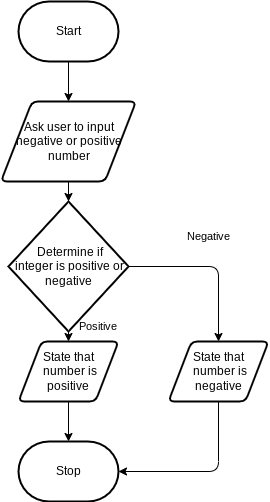

The diagram above was exported from draw.io. Its source (the exported page's mxGraphModel, read from the mxfile embedded in the PNG):
<mxGraphModel dx="594" dy="529" grid="1" gridSize="10" guides="1" tooltips="1" connect="1" arrows="1" fold="1" page="1" pageScale="1" pageWidth="827" pageHeight="1169" math="0" shadow="0">
  <root>
    <mxCell id="0" />
    <mxCell id="1" parent="0" />
    <mxCell id="2" style="edgeStyle=none;html=1;entryX=0.5;entryY=0;entryDx=0;entryDy=0;" edge="1" parent="1" source="3">
      <mxGeometry relative="1" as="geometry">
        <mxPoint x="90" y="130" as="targetPoint" />
      </mxGeometry>
    </mxCell>
    <mxCell id="3" value="Start" style="strokeWidth=2;html=1;shape=mxgraph.flowchart.terminator;whiteSpace=wrap;" vertex="1" parent="1">
      <mxGeometry x="40" y="30" width="100" height="60" as="geometry" />
    </mxCell>
    <mxCell id="4" style="edgeStyle=none;html=1;entryX=0.5;entryY=0;entryDx=0;entryDy=0;entryPerimeter=0;" edge="1" parent="1" target="7">
      <mxGeometry relative="1" as="geometry">
        <mxPoint x="90" y="210" as="sourcePoint" />
      </mxGeometry>
    </mxCell>
    <mxCell id="5" style="edgeStyle=none;html=1;" edge="1" parent="1" source="7" target="9">
      <mxGeometry relative="1" as="geometry">
        <mxPoint x="240" y="440" as="targetPoint" />
        <Array as="points">
          <mxPoint x="240" y="295" />
        </Array>
      </mxGeometry>
    </mxCell>
    <mxCell id="6" style="edgeStyle=none;html=1;entryX=0.5;entryY=0;entryDx=0;entryDy=0;" edge="1" parent="1" source="7" target="11">
      <mxGeometry relative="1" as="geometry" />
    </mxCell>
    <mxCell id="7" value="&amp;nbsp;Determine if&lt;br&gt;&amp;nbsp;integer is positive or negative" style="strokeWidth=2;html=1;shape=mxgraph.flowchart.decision;whiteSpace=wrap;" vertex="1" parent="1">
      <mxGeometry x="30" y="230" width="120" height="130" as="geometry" />
    </mxCell>
    <mxCell id="8" style="edgeStyle=none;html=1;fontSize=11;entryX=1;entryY=0.5;entryDx=0;entryDy=0;entryPerimeter=0;" edge="1" parent="1" source="9" target="12">
      <mxGeometry relative="1" as="geometry">
        <mxPoint x="240" y="560" as="targetPoint" />
        <Array as="points">
          <mxPoint x="240" y="500" />
        </Array>
      </mxGeometry>
    </mxCell>
    <mxCell id="9" value="State that&lt;br&gt;&amp;nbsp;number is negative" style="shape=parallelogram;html=1;strokeWidth=2;perimeter=parallelogramPerimeter;whiteSpace=wrap;rounded=1;arcSize=12;size=0.23;" vertex="1" parent="1">
      <mxGeometry x="190" y="370" width="100" height="60" as="geometry" />
    </mxCell>
    <mxCell id="10" style="edgeStyle=none;html=1;entryX=0.5;entryY=0;entryDx=0;entryDy=0;entryPerimeter=0;fontSize=11;" edge="1" parent="1" source="11" target="12">
      <mxGeometry relative="1" as="geometry" />
    </mxCell>
    <mxCell id="11" value="State that&lt;br&gt;&amp;nbsp;number is positive" style="shape=parallelogram;html=1;strokeWidth=2;perimeter=parallelogramPerimeter;whiteSpace=wrap;rounded=1;arcSize=12;size=0.23;" vertex="1" parent="1">
      <mxGeometry x="40" y="370" width="100" height="60" as="geometry" />
    </mxCell>
    <mxCell id="12" value="Stop" style="strokeWidth=2;html=1;shape=mxgraph.flowchart.terminator;whiteSpace=wrap;" vertex="1" parent="1">
      <mxGeometry x="40" y="470" width="100" height="60" as="geometry" />
    </mxCell>
    <mxCell id="13" value="Positive" style="text;html=1;strokeColor=none;fillColor=none;align=center;verticalAlign=middle;whiteSpace=wrap;rounded=0;fontSize=11;" vertex="1" parent="1">
      <mxGeometry x="90" y="340" width="60" height="30" as="geometry" />
    </mxCell>
    <mxCell id="14" value="Negative" style="text;html=1;strokeColor=none;fillColor=none;align=center;verticalAlign=middle;whiteSpace=wrap;rounded=0;fontSize=11;" vertex="1" parent="1">
      <mxGeometry x="200" y="250" width="60" height="30" as="geometry" />
    </mxCell>
    <mxCell id="28" value="Ask user to input negative or positive number" style="shape=parallelogram;html=1;strokeWidth=2;perimeter=parallelogramPerimeter;whiteSpace=wrap;rounded=1;arcSize=12;size=0.23;" vertex="1" parent="1">
      <mxGeometry x="22.5" y="130" width="135" height="80" as="geometry" />
    </mxCell>
  </root>
</mxGraphModel>